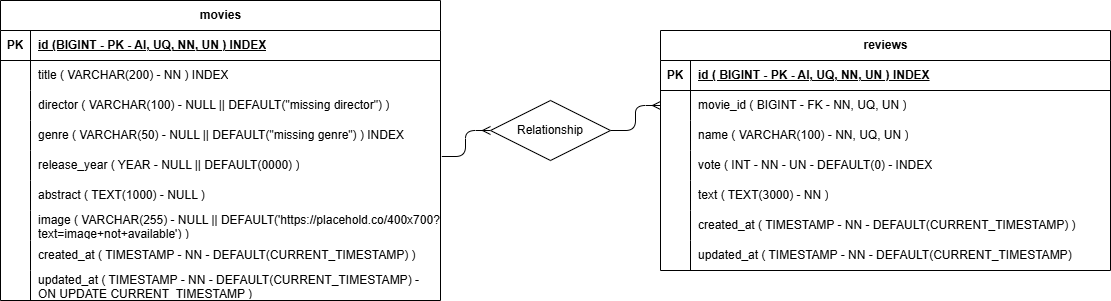

The diagram above was exported from draw.io. Its source (the exported page's mxGraphModel, read from the mxfile embedded in the PNG):
<mxGraphModel dx="834" dy="563" grid="1" gridSize="10" guides="1" tooltips="1" connect="1" arrows="1" fold="1" page="1" pageScale="1" pageWidth="850" pageHeight="1100" math="0" shadow="0">
  <root>
    <mxCell id="0" />
    <mxCell id="1" parent="0" />
    <mxCell id="2" value="movies" style="shape=table;startSize=30;container=1;collapsible=1;childLayout=tableLayout;fixedRows=1;rowLines=0;fontStyle=1;align=center;resizeLast=1;html=1;" parent="1" vertex="1">
      <mxGeometry x="140" y="80" width="440" height="300" as="geometry" />
    </mxCell>
    <mxCell id="3" value="" style="shape=tableRow;horizontal=0;startSize=0;swimlaneHead=0;swimlaneBody=0;fillColor=none;collapsible=0;dropTarget=0;points=[[0,0.5],[1,0.5]];portConstraint=eastwest;top=0;left=0;right=0;bottom=1;" parent="2" vertex="1">
      <mxGeometry y="30" width="440" height="30" as="geometry" />
    </mxCell>
    <mxCell id="4" value="PK" style="shape=partialRectangle;connectable=0;fillColor=none;top=0;left=0;bottom=0;right=0;fontStyle=1;overflow=hidden;whiteSpace=wrap;html=1;" parent="3" vertex="1">
      <mxGeometry width="30" height="30" as="geometry">
        <mxRectangle width="30" height="30" as="alternateBounds" />
      </mxGeometry>
    </mxCell>
    <mxCell id="5" value="id&amp;nbsp;(BIGINT - PK - AI, UQ, NN, UN ) INDEX" style="shape=partialRectangle;connectable=0;fillColor=none;top=0;left=0;bottom=0;right=0;align=left;spacingLeft=6;fontStyle=5;overflow=hidden;whiteSpace=wrap;html=1;" parent="3" vertex="1">
      <mxGeometry x="30" width="410" height="30" as="geometry">
        <mxRectangle width="410" height="30" as="alternateBounds" />
      </mxGeometry>
    </mxCell>
    <mxCell id="6" value="" style="shape=tableRow;horizontal=0;startSize=0;swimlaneHead=0;swimlaneBody=0;fillColor=none;collapsible=0;dropTarget=0;points=[[0,0.5],[1,0.5]];portConstraint=eastwest;top=0;left=0;right=0;bottom=0;" parent="2" vertex="1">
      <mxGeometry y="60" width="440" height="30" as="geometry" />
    </mxCell>
    <mxCell id="7" value="" style="shape=partialRectangle;connectable=0;fillColor=none;top=0;left=0;bottom=0;right=0;editable=1;overflow=hidden;whiteSpace=wrap;html=1;" parent="6" vertex="1">
      <mxGeometry width="30" height="30" as="geometry">
        <mxRectangle width="30" height="30" as="alternateBounds" />
      </mxGeometry>
    </mxCell>
    <mxCell id="8" value="title ( VARCHAR(200) - NN ) INDEX" style="shape=partialRectangle;connectable=0;fillColor=none;top=0;left=0;bottom=0;right=0;align=left;spacingLeft=6;overflow=hidden;whiteSpace=wrap;html=1;" parent="6" vertex="1">
      <mxGeometry x="30" width="410" height="30" as="geometry">
        <mxRectangle width="410" height="30" as="alternateBounds" />
      </mxGeometry>
    </mxCell>
    <mxCell id="9" value="" style="shape=tableRow;horizontal=0;startSize=0;swimlaneHead=0;swimlaneBody=0;fillColor=none;collapsible=0;dropTarget=0;points=[[0,0.5],[1,0.5]];portConstraint=eastwest;top=0;left=0;right=0;bottom=0;" parent="2" vertex="1">
      <mxGeometry y="90" width="440" height="30" as="geometry" />
    </mxCell>
    <mxCell id="10" value="" style="shape=partialRectangle;connectable=0;fillColor=none;top=0;left=0;bottom=0;right=0;editable=1;overflow=hidden;whiteSpace=wrap;html=1;" parent="9" vertex="1">
      <mxGeometry width="30" height="30" as="geometry">
        <mxRectangle width="30" height="30" as="alternateBounds" />
      </mxGeometry>
    </mxCell>
    <mxCell id="11" value="director ( VARCHAR(100) - NULL || DEFAULT(&quot;missing director&quot;) )" style="shape=partialRectangle;connectable=0;fillColor=none;top=0;left=0;bottom=0;right=0;align=left;spacingLeft=6;overflow=hidden;whiteSpace=wrap;html=1;" parent="9" vertex="1">
      <mxGeometry x="30" width="410" height="30" as="geometry">
        <mxRectangle width="410" height="30" as="alternateBounds" />
      </mxGeometry>
    </mxCell>
    <mxCell id="12" value="" style="shape=tableRow;horizontal=0;startSize=0;swimlaneHead=0;swimlaneBody=0;fillColor=none;collapsible=0;dropTarget=0;points=[[0,0.5],[1,0.5]];portConstraint=eastwest;top=0;left=0;right=0;bottom=0;" parent="2" vertex="1">
      <mxGeometry y="120" width="440" height="30" as="geometry" />
    </mxCell>
    <mxCell id="13" value="" style="shape=partialRectangle;connectable=0;fillColor=none;top=0;left=0;bottom=0;right=0;editable=1;overflow=hidden;whiteSpace=wrap;html=1;" parent="12" vertex="1">
      <mxGeometry width="30" height="30" as="geometry">
        <mxRectangle width="30" height="30" as="alternateBounds" />
      </mxGeometry>
    </mxCell>
    <mxCell id="14" value="genre ( VARCHAR(50) - NULL || DEFAULT(&quot;missing genre&quot;) ) INDEX" style="shape=partialRectangle;connectable=0;fillColor=none;top=0;left=0;bottom=0;right=0;align=left;spacingLeft=6;overflow=hidden;whiteSpace=wrap;html=1;" parent="12" vertex="1">
      <mxGeometry x="30" width="410" height="30" as="geometry">
        <mxRectangle width="410" height="30" as="alternateBounds" />
      </mxGeometry>
    </mxCell>
    <mxCell id="18" style="shape=tableRow;horizontal=0;startSize=0;swimlaneHead=0;swimlaneBody=0;fillColor=none;collapsible=0;dropTarget=0;points=[[0,0.5],[1,0.5]];portConstraint=eastwest;top=0;left=0;right=0;bottom=0;" parent="2" vertex="1">
      <mxGeometry y="150" width="440" height="30" as="geometry" />
    </mxCell>
    <mxCell id="19" style="shape=partialRectangle;connectable=0;fillColor=none;top=0;left=0;bottom=0;right=0;editable=1;overflow=hidden;whiteSpace=wrap;html=1;" parent="18" vertex="1">
      <mxGeometry width="30" height="30" as="geometry">
        <mxRectangle width="30" height="30" as="alternateBounds" />
      </mxGeometry>
    </mxCell>
    <mxCell id="20" value="release_year ( YEAR - NULL || DEFAULT(0000) )" style="shape=partialRectangle;connectable=0;fillColor=none;top=0;left=0;bottom=0;right=0;align=left;spacingLeft=6;overflow=hidden;whiteSpace=wrap;html=1;" parent="18" vertex="1">
      <mxGeometry x="30" width="410" height="30" as="geometry">
        <mxRectangle width="410" height="30" as="alternateBounds" />
      </mxGeometry>
    </mxCell>
    <mxCell id="15" style="shape=tableRow;horizontal=0;startSize=0;swimlaneHead=0;swimlaneBody=0;fillColor=none;collapsible=0;dropTarget=0;points=[[0,0.5],[1,0.5]];portConstraint=eastwest;top=0;left=0;right=0;bottom=0;" parent="2" vertex="1">
      <mxGeometry y="180" width="440" height="30" as="geometry" />
    </mxCell>
    <mxCell id="16" style="shape=partialRectangle;connectable=0;fillColor=none;top=0;left=0;bottom=0;right=0;editable=1;overflow=hidden;whiteSpace=wrap;html=1;" parent="15" vertex="1">
      <mxGeometry width="30" height="30" as="geometry">
        <mxRectangle width="30" height="30" as="alternateBounds" />
      </mxGeometry>
    </mxCell>
    <mxCell id="17" value="abstract ( TEXT(1000) - NULL )" style="shape=partialRectangle;connectable=0;fillColor=none;top=0;left=0;bottom=0;right=0;align=left;spacingLeft=6;overflow=hidden;whiteSpace=wrap;html=1;" parent="15" vertex="1">
      <mxGeometry x="30" width="410" height="30" as="geometry">
        <mxRectangle width="410" height="30" as="alternateBounds" />
      </mxGeometry>
    </mxCell>
    <mxCell id="21" style="shape=tableRow;horizontal=0;startSize=0;swimlaneHead=0;swimlaneBody=0;fillColor=none;collapsible=0;dropTarget=0;points=[[0,0.5],[1,0.5]];portConstraint=eastwest;top=0;left=0;right=0;bottom=0;" parent="2" vertex="1">
      <mxGeometry y="210" width="440" height="30" as="geometry" />
    </mxCell>
    <mxCell id="22" style="shape=partialRectangle;connectable=0;fillColor=none;top=0;left=0;bottom=0;right=0;editable=1;overflow=hidden;whiteSpace=wrap;html=1;" parent="21" vertex="1">
      <mxGeometry width="30" height="30" as="geometry">
        <mxRectangle width="30" height="30" as="alternateBounds" />
      </mxGeometry>
    </mxCell>
    <mxCell id="23" value="image ( VARCHAR(255) - NULL || DEFAULT('https://placehold.co/400x700?text=image+not+available') )" style="shape=partialRectangle;connectable=0;fillColor=none;top=0;left=0;bottom=0;right=0;align=left;spacingLeft=6;overflow=hidden;whiteSpace=wrap;html=1;" parent="21" vertex="1">
      <mxGeometry x="30" width="410" height="30" as="geometry">
        <mxRectangle width="410" height="30" as="alternateBounds" />
      </mxGeometry>
    </mxCell>
    <mxCell id="24" style="shape=tableRow;horizontal=0;startSize=0;swimlaneHead=0;swimlaneBody=0;fillColor=none;collapsible=0;dropTarget=0;points=[[0,0.5],[1,0.5]];portConstraint=eastwest;top=0;left=0;right=0;bottom=0;" parent="2" vertex="1">
      <mxGeometry y="240" width="440" height="30" as="geometry" />
    </mxCell>
    <mxCell id="25" style="shape=partialRectangle;connectable=0;fillColor=none;top=0;left=0;bottom=0;right=0;editable=1;overflow=hidden;whiteSpace=wrap;html=1;" parent="24" vertex="1">
      <mxGeometry width="30" height="30" as="geometry">
        <mxRectangle width="30" height="30" as="alternateBounds" />
      </mxGeometry>
    </mxCell>
    <mxCell id="26" value="created_at ( TIMESTAMP - NN - DEFAULT(CURRENT_TIMESTAMP) )" style="shape=partialRectangle;connectable=0;fillColor=none;top=0;left=0;bottom=0;right=0;align=left;spacingLeft=6;overflow=hidden;whiteSpace=wrap;html=1;" parent="24" vertex="1">
      <mxGeometry x="30" width="410" height="30" as="geometry">
        <mxRectangle width="410" height="30" as="alternateBounds" />
      </mxGeometry>
    </mxCell>
    <mxCell id="27" style="shape=tableRow;horizontal=0;startSize=0;swimlaneHead=0;swimlaneBody=0;fillColor=none;collapsible=0;dropTarget=0;points=[[0,0.5],[1,0.5]];portConstraint=eastwest;top=0;left=0;right=0;bottom=0;" parent="2" vertex="1">
      <mxGeometry y="270" width="440" height="30" as="geometry" />
    </mxCell>
    <mxCell id="28" style="shape=partialRectangle;connectable=0;fillColor=none;top=0;left=0;bottom=0;right=0;editable=1;overflow=hidden;whiteSpace=wrap;html=1;" parent="27" vertex="1">
      <mxGeometry width="30" height="30" as="geometry">
        <mxRectangle width="30" height="30" as="alternateBounds" />
      </mxGeometry>
    </mxCell>
    <mxCell id="29" value="updated_at ( TIMESTAMP - NN - DEFAULT(CURRENT_TIMESTAMP) - ON UPDATE CURRENT_TIMESTAMP )" style="shape=partialRectangle;connectable=0;fillColor=none;top=0;left=0;bottom=0;right=0;align=left;spacingLeft=6;overflow=hidden;whiteSpace=wrap;html=1;" parent="27" vertex="1">
      <mxGeometry x="30" width="410" height="30" as="geometry">
        <mxRectangle width="410" height="30" as="alternateBounds" />
      </mxGeometry>
    </mxCell>
    <mxCell id="30" value="reviews" style="shape=table;startSize=30;container=1;collapsible=1;childLayout=tableLayout;fixedRows=1;rowLines=0;fontStyle=1;align=center;resizeLast=1;html=1;" parent="1" vertex="1">
      <mxGeometry x="800" y="110" width="450" height="240" as="geometry" />
    </mxCell>
    <mxCell id="31" value="" style="shape=tableRow;horizontal=0;startSize=0;swimlaneHead=0;swimlaneBody=0;fillColor=none;collapsible=0;dropTarget=0;points=[[0,0.5],[1,0.5]];portConstraint=eastwest;top=0;left=0;right=0;bottom=1;" parent="30" vertex="1">
      <mxGeometry y="30" width="450" height="30" as="geometry" />
    </mxCell>
    <mxCell id="32" value="PK" style="shape=partialRectangle;connectable=0;fillColor=none;top=0;left=0;bottom=0;right=0;fontStyle=1;overflow=hidden;whiteSpace=wrap;html=1;" parent="31" vertex="1">
      <mxGeometry width="30" height="30" as="geometry">
        <mxRectangle width="30" height="30" as="alternateBounds" />
      </mxGeometry>
    </mxCell>
    <mxCell id="33" value="id ( BIGINT - PK - AI, UQ, NN, UN ) INDEX" style="shape=partialRectangle;connectable=0;fillColor=none;top=0;left=0;bottom=0;right=0;align=left;spacingLeft=6;fontStyle=5;overflow=hidden;whiteSpace=wrap;html=1;" parent="31" vertex="1">
      <mxGeometry x="30" width="420" height="30" as="geometry">
        <mxRectangle width="420" height="30" as="alternateBounds" />
      </mxGeometry>
    </mxCell>
    <mxCell id="34" value="" style="shape=tableRow;horizontal=0;startSize=0;swimlaneHead=0;swimlaneBody=0;fillColor=none;collapsible=0;dropTarget=0;points=[[0,0.5],[1,0.5]];portConstraint=eastwest;top=0;left=0;right=0;bottom=0;" parent="30" vertex="1">
      <mxGeometry y="60" width="450" height="30" as="geometry" />
    </mxCell>
    <mxCell id="35" value="" style="shape=partialRectangle;connectable=0;fillColor=none;top=0;left=0;bottom=0;right=0;editable=1;overflow=hidden;whiteSpace=wrap;html=1;" parent="34" vertex="1">
      <mxGeometry width="30" height="30" as="geometry">
        <mxRectangle width="30" height="30" as="alternateBounds" />
      </mxGeometry>
    </mxCell>
    <mxCell id="36" value="movie_id ( BIGINT - FK - NN, UQ, UN )" style="shape=partialRectangle;connectable=0;fillColor=none;top=0;left=0;bottom=0;right=0;align=left;spacingLeft=6;overflow=hidden;whiteSpace=wrap;html=1;" parent="34" vertex="1">
      <mxGeometry x="30" width="420" height="30" as="geometry">
        <mxRectangle width="420" height="30" as="alternateBounds" />
      </mxGeometry>
    </mxCell>
    <mxCell id="37" value="" style="shape=tableRow;horizontal=0;startSize=0;swimlaneHead=0;swimlaneBody=0;fillColor=none;collapsible=0;dropTarget=0;points=[[0,0.5],[1,0.5]];portConstraint=eastwest;top=0;left=0;right=0;bottom=0;" parent="30" vertex="1">
      <mxGeometry y="90" width="450" height="30" as="geometry" />
    </mxCell>
    <mxCell id="38" value="" style="shape=partialRectangle;connectable=0;fillColor=none;top=0;left=0;bottom=0;right=0;editable=1;overflow=hidden;whiteSpace=wrap;html=1;" parent="37" vertex="1">
      <mxGeometry width="30" height="30" as="geometry">
        <mxRectangle width="30" height="30" as="alternateBounds" />
      </mxGeometry>
    </mxCell>
    <mxCell id="39" value="name ( VARCHAR(100) - NN, UQ, UN )" style="shape=partialRectangle;connectable=0;fillColor=none;top=0;left=0;bottom=0;right=0;align=left;spacingLeft=6;overflow=hidden;whiteSpace=wrap;html=1;" parent="37" vertex="1">
      <mxGeometry x="30" width="420" height="30" as="geometry">
        <mxRectangle width="420" height="30" as="alternateBounds" />
      </mxGeometry>
    </mxCell>
    <mxCell id="40" value="" style="shape=tableRow;horizontal=0;startSize=0;swimlaneHead=0;swimlaneBody=0;fillColor=none;collapsible=0;dropTarget=0;points=[[0,0.5],[1,0.5]];portConstraint=eastwest;top=0;left=0;right=0;bottom=0;" parent="30" vertex="1">
      <mxGeometry y="120" width="450" height="30" as="geometry" />
    </mxCell>
    <mxCell id="41" value="" style="shape=partialRectangle;connectable=0;fillColor=none;top=0;left=0;bottom=0;right=0;editable=1;overflow=hidden;whiteSpace=wrap;html=1;" parent="40" vertex="1">
      <mxGeometry width="30" height="30" as="geometry">
        <mxRectangle width="30" height="30" as="alternateBounds" />
      </mxGeometry>
    </mxCell>
    <mxCell id="42" value="vote ( INT - NN - UN&amp;nbsp;- DEFAULT(0) - INDEX" style="shape=partialRectangle;connectable=0;fillColor=none;top=0;left=0;bottom=0;right=0;align=left;spacingLeft=6;overflow=hidden;whiteSpace=wrap;html=1;" parent="40" vertex="1">
      <mxGeometry x="30" width="420" height="30" as="geometry">
        <mxRectangle width="420" height="30" as="alternateBounds" />
      </mxGeometry>
    </mxCell>
    <mxCell id="46" value="" style="shape=tableRow;horizontal=0;startSize=0;swimlaneHead=0;swimlaneBody=0;fillColor=none;collapsible=0;dropTarget=0;points=[[0,0.5],[1,0.5]];portConstraint=eastwest;top=0;left=0;right=0;bottom=0;" parent="30" vertex="1">
      <mxGeometry y="150" width="450" height="30" as="geometry" />
    </mxCell>
    <mxCell id="47" value="" style="shape=partialRectangle;connectable=0;fillColor=none;top=0;left=0;bottom=0;right=0;editable=1;overflow=hidden;whiteSpace=wrap;html=1;" parent="46" vertex="1">
      <mxGeometry width="30" height="30" as="geometry">
        <mxRectangle width="30" height="30" as="alternateBounds" />
      </mxGeometry>
    </mxCell>
    <mxCell id="48" value="text ( TEXT(3000) - NN )" style="shape=partialRectangle;connectable=0;fillColor=none;top=0;left=0;bottom=0;right=0;align=left;spacingLeft=6;overflow=hidden;whiteSpace=wrap;html=1;" parent="46" vertex="1">
      <mxGeometry x="30" width="420" height="30" as="geometry">
        <mxRectangle width="420" height="30" as="alternateBounds" />
      </mxGeometry>
    </mxCell>
    <mxCell id="52" value="" style="shape=tableRow;horizontal=0;startSize=0;swimlaneHead=0;swimlaneBody=0;fillColor=none;collapsible=0;dropTarget=0;points=[[0,0.5],[1,0.5]];portConstraint=eastwest;top=0;left=0;right=0;bottom=0;" parent="30" vertex="1">
      <mxGeometry y="180" width="450" height="30" as="geometry" />
    </mxCell>
    <mxCell id="53" value="" style="shape=partialRectangle;connectable=0;fillColor=none;top=0;left=0;bottom=0;right=0;editable=1;overflow=hidden;whiteSpace=wrap;html=1;" parent="52" vertex="1">
      <mxGeometry width="30" height="30" as="geometry">
        <mxRectangle width="30" height="30" as="alternateBounds" />
      </mxGeometry>
    </mxCell>
    <mxCell id="54" value="created_at ( TIMESTAMP - NN - DEFAULT(CURRENT_TIMESTAMP) )" style="shape=partialRectangle;connectable=0;fillColor=none;top=0;left=0;bottom=0;right=0;align=left;spacingLeft=6;overflow=hidden;whiteSpace=wrap;html=1;" parent="52" vertex="1">
      <mxGeometry x="30" width="420" height="30" as="geometry">
        <mxRectangle width="420" height="30" as="alternateBounds" />
      </mxGeometry>
    </mxCell>
    <mxCell id="49" value="" style="shape=tableRow;horizontal=0;startSize=0;swimlaneHead=0;swimlaneBody=0;fillColor=none;collapsible=0;dropTarget=0;points=[[0,0.5],[1,0.5]];portConstraint=eastwest;top=0;left=0;right=0;bottom=0;" parent="30" vertex="1">
      <mxGeometry y="210" width="450" height="30" as="geometry" />
    </mxCell>
    <mxCell id="50" value="" style="shape=partialRectangle;connectable=0;fillColor=none;top=0;left=0;bottom=0;right=0;editable=1;overflow=hidden;whiteSpace=wrap;html=1;" parent="49" vertex="1">
      <mxGeometry width="30" height="30" as="geometry">
        <mxRectangle width="30" height="30" as="alternateBounds" />
      </mxGeometry>
    </mxCell>
    <mxCell id="51" value="updated_at ( TIMESTAMP - NN - DEFAULT(CURRENT_TIMESTAMP)&amp;nbsp;" style="shape=partialRectangle;connectable=0;fillColor=none;top=0;left=0;bottom=0;right=0;align=left;spacingLeft=6;overflow=hidden;whiteSpace=wrap;html=1;" parent="49" vertex="1">
      <mxGeometry x="30" width="420" height="30" as="geometry">
        <mxRectangle width="420" height="30" as="alternateBounds" />
      </mxGeometry>
    </mxCell>
    <mxCell id="43" value="" style="edgeStyle=orthogonalEdgeStyle;fontSize=12;html=1;endArrow=ERmany;entryX=0;entryY=0.5;entryDx=0;entryDy=0;exitX=1;exitY=0.5;exitDx=0;exitDy=0;" parent="1" source="44" target="34" edge="1">
      <mxGeometry width="100" height="100" relative="1" as="geometry">
        <mxPoint x="590" y="240" as="sourcePoint" />
        <mxPoint x="900" y="240" as="targetPoint" />
      </mxGeometry>
    </mxCell>
    <mxCell id="45" value="" style="edgeStyle=orthogonalEdgeStyle;fontSize=12;html=1;endArrow=ERmany;entryX=0;entryY=0.5;entryDx=0;entryDy=0;exitX=1.003;exitY=0.2;exitDx=0;exitDy=0;exitPerimeter=0;" parent="1" source="18" target="44" edge="1">
      <mxGeometry width="100" height="100" relative="1" as="geometry">
        <mxPoint x="581" y="236" as="sourcePoint" />
        <mxPoint x="780" y="155" as="targetPoint" />
      </mxGeometry>
    </mxCell>
    <mxCell id="44" value="Relationship" style="shape=rhombus;perimeter=rhombusPerimeter;whiteSpace=wrap;html=1;align=center;" parent="1" vertex="1">
      <mxGeometry x="630" y="180" width="120" height="60" as="geometry" />
    </mxCell>
  </root>
</mxGraphModel>